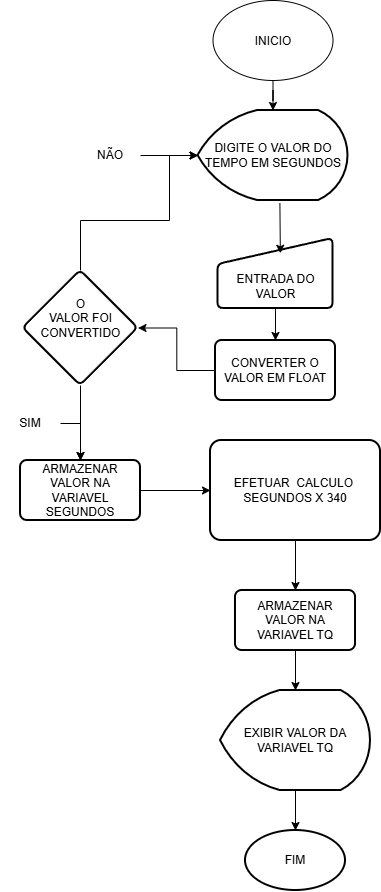

The diagram above was exported from draw.io. Its source (the exported page's mxGraphModel, read from the mxfile embedded in the PNG):
<mxGraphModel dx="1202" dy="646" grid="1" gridSize="10" guides="1" tooltips="1" connect="1" arrows="1" fold="1" page="1" pageScale="1" pageWidth="827" pageHeight="1169" math="0" shadow="0">
  <root>
    <mxCell id="0" />
    <mxCell id="1" parent="0" />
    <mxCell id="5ZMR282OlhEsgzZ-2uua-1" edge="1" parent="1" source="5ZMR282OlhEsgzZ-2uua-2" style="edgeStyle=orthogonalEdgeStyle;rounded=0;orthogonalLoop=1;jettySize=auto;html=1;" target="5ZMR282OlhEsgzZ-2uua-3" value="">
      <mxGeometry relative="1" as="geometry" />
    </mxCell>
    <mxCell id="5ZMR282OlhEsgzZ-2uua-2" parent="1" style="ellipse;whiteSpace=wrap;html=1;shapeInside=1;" value="INICIO" vertex="1">
      <mxGeometry height="80" width="120" x="352.5" y="20" as="geometry" />
    </mxCell>
    <mxCell id="5ZMR282OlhEsgzZ-2uua-3" parent="1" style="strokeWidth=2;html=1;shape=mxgraph.flowchart.display;whiteSpace=wrap;" value="DIGITE O VALOR DO TEMPO EM SEGUNDOS" vertex="1">
      <mxGeometry height="90" width="150" x="337.5" y="130" as="geometry" />
    </mxCell>
    <mxCell id="5ZMR282OlhEsgzZ-2uua-4" edge="1" parent="1" source="5ZMR282OlhEsgzZ-2uua-5" style="edgeStyle=orthogonalEdgeStyle;rounded=0;orthogonalLoop=1;jettySize=auto;html=1;" target="5ZMR282OlhEsgzZ-2uua-8" value="">
      <mxGeometry relative="1" as="geometry" />
    </mxCell>
    <mxCell id="5ZMR282OlhEsgzZ-2uua-5" parent="1" style="html=1;strokeWidth=2;shape=manualInput;boundedLbl=1;whiteSpace=wrap;rounded=1;size=26;arcSize=11;" value="ENTRADA DO VALOR" vertex="1">
      <mxGeometry height="70" width="115" x="357.5" y="258" as="geometry" />
    </mxCell>
    <mxCell id="5ZMR282OlhEsgzZ-2uua-6" edge="1" parent="1" source="5ZMR282OlhEsgzZ-2uua-3" style="endArrow=classic;html=1;rounded=0;exitX=0.546;exitY=1.031;exitDx=0;exitDy=0;exitPerimeter=0;entryX=0.542;entryY=0.211;entryDx=0;entryDy=0;entryPerimeter=0;" target="5ZMR282OlhEsgzZ-2uua-5" value="">
      <mxGeometry height="50" relative="1" width="50" as="geometry">
        <mxPoint x="427.5" y="240" as="sourcePoint" />
        <mxPoint x="477.5" y="190" as="targetPoint" />
      </mxGeometry>
    </mxCell>
    <mxCell id="5ZMR282OlhEsgzZ-2uua-7" edge="1" parent="1" source="5ZMR282OlhEsgzZ-2uua-8" style="edgeStyle=orthogonalEdgeStyle;rounded=0;orthogonalLoop=1;jettySize=auto;html=1;" target="5ZMR282OlhEsgzZ-2uua-10" value="">
      <mxGeometry relative="1" as="geometry" />
    </mxCell>
    <mxCell id="5ZMR282OlhEsgzZ-2uua-8" parent="1" style="rounded=1;whiteSpace=wrap;html=1;strokeWidth=2;arcSize=11;" value="CONVERTER O VALOR EM FLOAT" vertex="1">
      <mxGeometry height="60" width="120" x="355" y="360" as="geometry" />
    </mxCell>
    <mxCell id="5ZMR282OlhEsgzZ-2uua-9" edge="1" parent="1" source="5ZMR282OlhEsgzZ-2uua-10" style="edgeStyle=orthogonalEdgeStyle;rounded=0;orthogonalLoop=1;jettySize=auto;html=1;" target="5ZMR282OlhEsgzZ-2uua-14" value="">
      <mxGeometry relative="1" as="geometry" />
    </mxCell>
    <mxCell id="5ZMR282OlhEsgzZ-2uua-10" parent="1" style="rhombus;whiteSpace=wrap;html=1;shapeInside=1;rounded=1;strokeWidth=2;arcSize=11;" value="O VALOR FOI CONVERTIDO" vertex="1">
      <mxGeometry height="115" width="115" x="162.5" y="290" as="geometry" />
    </mxCell>
    <mxCell id="5ZMR282OlhEsgzZ-2uua-11" edge="1" parent="1" source="5ZMR282OlhEsgzZ-2uua-10" style="endArrow=classic;html=1;rounded=0;exitX=0.5;exitY=0;exitDx=0;exitDy=0;entryX=0;entryY=0.5;entryDx=0;entryDy=0;entryPerimeter=0;edgeStyle=orthogonalEdgeStyle;libavoidRouting=1;" target="5ZMR282OlhEsgzZ-2uua-3" value="">
      <mxGeometry height="50" relative="1" width="50" as="geometry">
        <Array as="points">
          <mxPoint x="220" y="240" />
          <mxPoint x="309" y="240" />
          <mxPoint x="309" y="175" />
        </Array>
        <mxPoint x="627.5" y="400" as="sourcePoint" />
        <mxPoint x="677.5" y="350" as="targetPoint" />
      </mxGeometry>
    </mxCell>
    <mxCell id="Gd3YfUzb0LGVVT5J_c29-6" edge="1" parent="1" source="5ZMR282OlhEsgzZ-2uua-14" style="edgeStyle=orthogonalEdgeStyle;rounded=0;orthogonalLoop=1;jettySize=auto;html=1;" target="Gd3YfUzb0LGVVT5J_c29-5" value="">
      <mxGeometry relative="1" as="geometry" />
    </mxCell>
    <mxCell id="5ZMR282OlhEsgzZ-2uua-14" parent="1" style="whiteSpace=wrap;html=1;rounded=1;strokeWidth=2;arcSize=11;" value="ARMAZENAR VALOR NA VARIAVEL SEGUNDOS" vertex="1">
      <mxGeometry height="60" width="120" x="160" y="480" as="geometry" />
    </mxCell>
    <mxCell id="Gd3YfUzb0LGVVT5J_c29-2" edge="1" parent="1" source="Gd3YfUzb0LGVVT5J_c29-1" style="edgeStyle=orthogonalEdgeStyle;rounded=0;orthogonalLoop=1;jettySize=auto;html=1;" target="5ZMR282OlhEsgzZ-2uua-3" value="">
      <mxGeometry relative="1" as="geometry" />
    </mxCell>
    <mxCell id="Gd3YfUzb0LGVVT5J_c29-1" parent="1" style="text;html=1;whiteSpace=wrap;strokeColor=none;fillColor=none;align=center;verticalAlign=middle;rounded=0;" value="NÃO" vertex="1">
      <mxGeometry height="30" width="60" x="220" y="160" as="geometry" />
    </mxCell>
    <mxCell id="Gd3YfUzb0LGVVT5J_c29-4" edge="1" parent="1" source="Gd3YfUzb0LGVVT5J_c29-3" style="edgeStyle=orthogonalEdgeStyle;rounded=0;orthogonalLoop=1;jettySize=auto;html=1;exitX=1;exitY=0.5;exitDx=0;exitDy=0;" target="5ZMR282OlhEsgzZ-2uua-14" value="">
      <mxGeometry relative="1" as="geometry" />
    </mxCell>
    <mxCell id="Gd3YfUzb0LGVVT5J_c29-3" parent="1" style="text;html=1;whiteSpace=wrap;strokeColor=none;fillColor=none;align=center;verticalAlign=middle;rounded=0;" value="SIM" vertex="1">
      <mxGeometry height="30" width="60" x="140" y="428" as="geometry" />
    </mxCell>
    <mxCell id="S0ToXrKCow8jGNDyeles-2" edge="1" parent="1" source="Gd3YfUzb0LGVVT5J_c29-5" style="edgeStyle=orthogonalEdgeStyle;rounded=0;orthogonalLoop=1;jettySize=auto;html=1;" target="S0ToXrKCow8jGNDyeles-1" value="">
      <mxGeometry relative="1" as="geometry" />
    </mxCell>
    <mxCell id="Gd3YfUzb0LGVVT5J_c29-5" parent="1" style="whiteSpace=wrap;html=1;rounded=1;strokeWidth=2;arcSize=11;" value="EFETUAR&amp;nbsp; CALCULO&amp;nbsp;&lt;div&gt;SEGUNDOS X 340&lt;/div&gt;" vertex="1">
      <mxGeometry height="100" width="170" x="350" y="460" as="geometry" />
    </mxCell>
    <mxCell id="S0ToXrKCow8jGNDyeles-4" edge="1" parent="1" source="S0ToXrKCow8jGNDyeles-1" style="edgeStyle=orthogonalEdgeStyle;rounded=0;orthogonalLoop=1;jettySize=auto;html=1;" target="S0ToXrKCow8jGNDyeles-3" value="">
      <mxGeometry relative="1" as="geometry" />
    </mxCell>
    <mxCell id="S0ToXrKCow8jGNDyeles-1" parent="1" style="whiteSpace=wrap;html=1;rounded=1;strokeWidth=2;arcSize=11;" value="ARMAZENAR VALOR NA VARIAVEL TQ" vertex="1">
      <mxGeometry height="60" width="120" x="375" y="610" as="geometry" />
    </mxCell>
    <mxCell id="S0ToXrKCow8jGNDyeles-6" edge="1" parent="1" source="S0ToXrKCow8jGNDyeles-3" style="edgeStyle=orthogonalEdgeStyle;rounded=0;orthogonalLoop=1;jettySize=auto;html=1;" target="S0ToXrKCow8jGNDyeles-5" value="">
      <mxGeometry relative="1" as="geometry" />
    </mxCell>
    <mxCell id="S0ToXrKCow8jGNDyeles-3" parent="1" style="strokeWidth=2;html=1;shape=mxgraph.flowchart.display;whiteSpace=wrap;" value="EXIBIR VALOR DA VARIAVEL TQ" vertex="1">
      <mxGeometry height="100" width="150" x="360" y="710" as="geometry" />
    </mxCell>
    <mxCell id="S0ToXrKCow8jGNDyeles-5" parent="1" style="strokeWidth=2;html=1;shape=mxgraph.flowchart.start_1;whiteSpace=wrap;" value="FIM" vertex="1">
      <mxGeometry height="60" width="100" x="385" y="850" as="geometry" />
    </mxCell>
  </root>
</mxGraphModel>